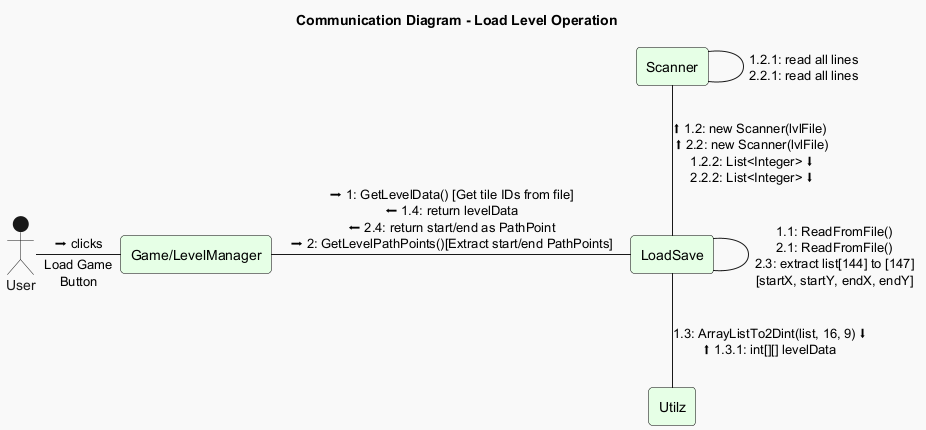

The diagram above was rendered by PlantUML. Its source (embedded in the PNG):
@startuml
!theme mars

title Communication Diagram - Load Level Operation

skinparam linestyle ortho
skinparam rectangle {
  backgroundColor #E6FFE6
  borderColor Black
}

actor "User" as Player
rectangle "Game/LevelManager" as Caller
rectangle "LoadSave" as LoadSave
rectangle "Utilz" as Utilz
rectangle "Scanner" as Scanner

' Message flow
Player -right- Caller : ➡ clicks "Load Game\nButton"

Caller -right- LoadSave : ➡ 1: GetLevelData() [Get tile IDs from file]\n⬅ 1.4: return levelData\n⬅ 2.4: return start/end as PathPoint\n➡ 2: GetLevelPathPoints()[Extract start/end PathPoints]

LoadSave - LoadSave : 1.1: ReadFromFile()\n2.1: ReadFromFile()\n2.3: extract list[144] to [147]\n[startX, startY, endX, endY]
LoadSave -up- Scanner : ⬆ 1.2: new Scanner(lvlFile) \n⬆ 2.2: new Scanner(lvlFile)\n1.2.2: List<Integer> ⬇\n2.2.2: List<Integer> ⬇

Scanner -right- Scanner : 1.2.1: read all lines\n2.2.1: read all lines

LoadSave -down- Utilz : 1.3: ArrayListTo2Dint(list, 16, 9) ⬇\n⬆ 1.3.1: int[][] levelData



@enduml